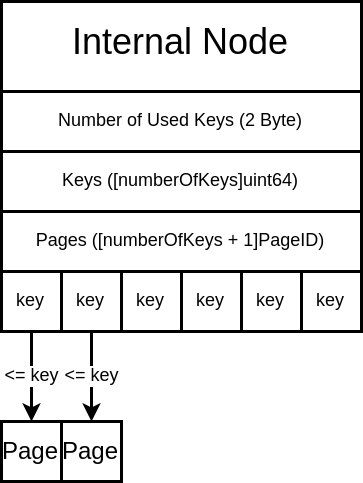

The diagram above was exported from draw.io. Its source (the exported page's mxGraphModel, read from the mxfile embedded in the PNG):
<mxGraphModel dx="301" dy="169" grid="1" gridSize="10" guides="1" tooltips="1" connect="1" arrows="1" fold="1" page="1" pageScale="1" pageWidth="1169" pageHeight="827" math="0" shadow="0">
  <root>
    <mxCell id="0" />
    <mxCell id="1" parent="0" />
    <mxCell id="z3EqCUye1eME1pm3WT0P-1" value="Internal Node" style="rounded=0;whiteSpace=wrap;html=1;verticalAlign=top;" parent="1" vertex="1">
      <mxGeometry x="520" y="200" width="120" height="90" as="geometry" />
    </mxCell>
    <mxCell id="z3EqCUye1eME1pm3WT0P-2" value="key" style="whiteSpace=wrap;html=1;aspect=fixed;fontSize=6;" parent="1" vertex="1">
      <mxGeometry x="520" y="290" width="20" height="20" as="geometry" />
    </mxCell>
    <mxCell id="8DlnlGV3RWxp8GqqtiBR-1" value="Number of Used Keys (2 Byte)" style="rounded=0;whiteSpace=wrap;html=1;fontSize=6;verticalAlign=middle;" parent="1" vertex="1">
      <mxGeometry x="520" y="230" width="120" height="20" as="geometry" />
    </mxCell>
    <mxCell id="8DlnlGV3RWxp8GqqtiBR-2" value="Keys ([numberOfKeys]uint64)" style="rounded=0;whiteSpace=wrap;html=1;fontSize=6;verticalAlign=middle;" parent="1" vertex="1">
      <mxGeometry x="520" y="250" width="120" height="20" as="geometry" />
    </mxCell>
    <mxCell id="8DlnlGV3RWxp8GqqtiBR-3" value="Pages ([numberOfKeys + 1]PageID)" style="rounded=0;whiteSpace=wrap;html=1;fontSize=6;verticalAlign=middle;" parent="1" vertex="1">
      <mxGeometry x="520" y="270" width="120" height="20" as="geometry" />
    </mxCell>
    <mxCell id="8DlnlGV3RWxp8GqqtiBR-4" value="key" style="whiteSpace=wrap;html=1;aspect=fixed;fontSize=6;" parent="1" vertex="1">
      <mxGeometry x="620" y="290" width="20" height="20" as="geometry" />
    </mxCell>
    <mxCell id="8DlnlGV3RWxp8GqqtiBR-5" value="Page" style="rounded=0;whiteSpace=wrap;html=1;fontSize=8;verticalAlign=middle;" parent="1" vertex="1">
      <mxGeometry x="520" y="340" width="20" height="20" as="geometry" />
    </mxCell>
    <mxCell id="8DlnlGV3RWxp8GqqtiBR-6" value="Page" style="rounded=0;whiteSpace=wrap;html=1;fontSize=8;verticalAlign=middle;" parent="1" vertex="1">
      <mxGeometry x="540" y="340" width="20" height="20" as="geometry" />
    </mxCell>
    <mxCell id="8DlnlGV3RWxp8GqqtiBR-13" value="&amp;lt;= key" style="rounded=0;orthogonalLoop=1;jettySize=auto;html=1;fontSize=6;endSize=3;" parent="1" source="z3EqCUye1eME1pm3WT0P-2" target="8DlnlGV3RWxp8GqqtiBR-5" edge="1">
      <mxGeometry relative="1" as="geometry" />
    </mxCell>
    <mxCell id="8DlnlGV3RWxp8GqqtiBR-14" value="&amp;lt;= key" style="edgeStyle=none;rounded=0;orthogonalLoop=1;jettySize=auto;html=1;fontSize=6;endSize=3;" parent="1" source="8DlnlGV3RWxp8GqqtiBR-9" target="8DlnlGV3RWxp8GqqtiBR-6" edge="1">
      <mxGeometry relative="1" as="geometry" />
    </mxCell>
    <mxCell id="8DlnlGV3RWxp8GqqtiBR-9" value="key" style="whiteSpace=wrap;html=1;aspect=fixed;fontSize=6;" parent="1" vertex="1">
      <mxGeometry x="540" y="290" width="20" height="20" as="geometry" />
    </mxCell>
    <mxCell id="8DlnlGV3RWxp8GqqtiBR-10" value="key" style="whiteSpace=wrap;html=1;aspect=fixed;fontSize=6;" parent="1" vertex="1">
      <mxGeometry x="560" y="290" width="20" height="20" as="geometry" />
    </mxCell>
    <mxCell id="8DlnlGV3RWxp8GqqtiBR-11" value="key" style="whiteSpace=wrap;html=1;aspect=fixed;fontSize=6;" parent="1" vertex="1">
      <mxGeometry x="580" y="290" width="20" height="20" as="geometry" />
    </mxCell>
    <mxCell id="8DlnlGV3RWxp8GqqtiBR-12" value="key" style="whiteSpace=wrap;html=1;aspect=fixed;fontSize=6;" parent="1" vertex="1">
      <mxGeometry x="600" y="290" width="20" height="20" as="geometry" />
    </mxCell>
  </root>
</mxGraphModel>